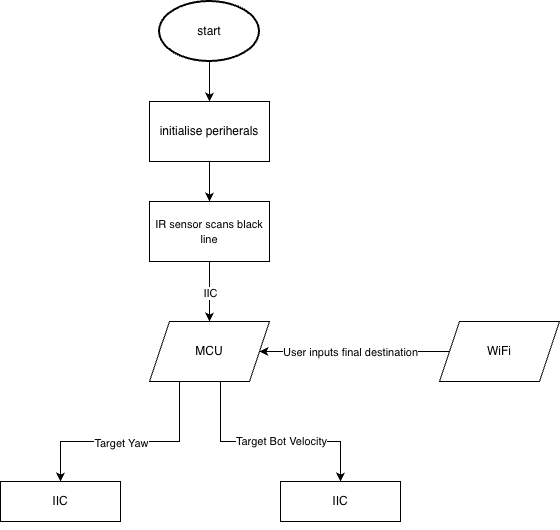

The diagram above was exported from draw.io. Its source (the exported page's mxGraphModel, read from the mxfile embedded in the PNG):
<mxGraphModel dx="1018" dy="693" grid="1" gridSize="10" guides="1" tooltips="1" connect="1" arrows="1" fold="1" page="1" pageScale="1" pageWidth="827" pageHeight="1169" math="0" shadow="0">
  <root>
    <mxCell id="0" />
    <mxCell id="1" parent="0" />
    <mxCell id="B-8CqtbojnkP8lcfI51R-5" edge="1" parent="1" source="B-8CqtbojnkP8lcfI51R-1" style="edgeStyle=orthogonalEdgeStyle;rounded=0;orthogonalLoop=1;jettySize=auto;html=1;entryX=0.5;entryY=0;entryDx=0;entryDy=0;" target="B-8CqtbojnkP8lcfI51R-2">
      <mxGeometry relative="1" as="geometry" />
    </mxCell>
    <mxCell id="B-8CqtbojnkP8lcfI51R-1" parent="1" style="strokeWidth=2;html=1;shape=mxgraph.flowchart.start_1;whiteSpace=wrap;" value="start" vertex="1">
      <mxGeometry height="60" width="100" x="219" y="40" as="geometry" />
    </mxCell>
    <mxCell id="B-8CqtbojnkP8lcfI51R-6" edge="1" parent="1" source="B-8CqtbojnkP8lcfI51R-2" style="edgeStyle=orthogonalEdgeStyle;rounded=0;orthogonalLoop=1;jettySize=auto;html=1;entryX=0.5;entryY=0;entryDx=0;entryDy=0;" target="B-8CqtbojnkP8lcfI51R-3">
      <mxGeometry relative="1" as="geometry" />
    </mxCell>
    <mxCell id="B-8CqtbojnkP8lcfI51R-2" parent="1" style="rounded=0;whiteSpace=wrap;html=1;" value="initialise periherals" vertex="1">
      <mxGeometry height="60" width="120" x="209" y="140" as="geometry" />
    </mxCell>
    <mxCell id="B-8CqtbojnkP8lcfI51R-8" edge="1" parent="1" source="B-8CqtbojnkP8lcfI51R-3" style="edgeStyle=orthogonalEdgeStyle;rounded=0;orthogonalLoop=1;jettySize=auto;html=1;entryX=0.5;entryY=0;entryDx=0;entryDy=0;" target="B-8CqtbojnkP8lcfI51R-7">
      <mxGeometry relative="1" as="geometry" />
    </mxCell>
    <mxCell id="B-8CqtbojnkP8lcfI51R-9" connectable="0" parent="B-8CqtbojnkP8lcfI51R-8" style="edgeLabel;html=1;align=center;verticalAlign=middle;resizable=0;points=[];" value="IIC" vertex="1">
      <mxGeometry relative="1" x="0.0167" as="geometry">
        <mxPoint as="offset" />
      </mxGeometry>
    </mxCell>
    <mxCell id="B-8CqtbojnkP8lcfI51R-3" parent="1" style="rounded=0;whiteSpace=wrap;html=1;" value="&lt;font style=&quot;font-size: 11px;&quot;&gt;IR sensor scans black line&lt;/font&gt;" vertex="1">
      <mxGeometry height="60" width="120" x="209" y="240" as="geometry" />
    </mxCell>
    <mxCell id="B-8CqtbojnkP8lcfI51R-15" edge="1" parent="1" source="B-8CqtbojnkP8lcfI51R-7" style="edgeStyle=orthogonalEdgeStyle;rounded=0;orthogonalLoop=1;jettySize=auto;html=1;exitX=0.25;exitY=1;exitDx=0;exitDy=0;entryX=0.5;entryY=0;entryDx=0;entryDy=0;" target="B-8CqtbojnkP8lcfI51R-13">
      <mxGeometry relative="1" as="geometry">
        <Array as="points">
          <mxPoint x="239" y="480" />
          <mxPoint x="120" y="480" />
        </Array>
      </mxGeometry>
    </mxCell>
    <mxCell id="B-8CqtbojnkP8lcfI51R-18" connectable="0" parent="B-8CqtbojnkP8lcfI51R-15" style="edgeLabel;html=1;align=center;verticalAlign=middle;resizable=0;points=[];" value="Target Yaw" vertex="1">
      <mxGeometry relative="1" x="0.2968" y="1" as="geometry">
        <mxPoint x="23" as="offset" />
      </mxGeometry>
    </mxCell>
    <mxCell id="B-8CqtbojnkP8lcfI51R-16" edge="1" parent="1" source="B-8CqtbojnkP8lcfI51R-7" style="edgeStyle=orthogonalEdgeStyle;rounded=0;orthogonalLoop=1;jettySize=auto;html=1;entryX=0.5;entryY=0;entryDx=0;entryDy=0;" target="B-8CqtbojnkP8lcfI51R-14">
      <mxGeometry relative="1" as="geometry">
        <Array as="points">
          <mxPoint x="280" y="480" />
          <mxPoint x="400" y="480" />
        </Array>
      </mxGeometry>
    </mxCell>
    <mxCell id="B-8CqtbojnkP8lcfI51R-19" connectable="0" parent="B-8CqtbojnkP8lcfI51R-16" style="edgeLabel;html=1;align=center;verticalAlign=middle;resizable=0;points=[];" value="Target Bot Velocity" vertex="1">
      <mxGeometry relative="1" x="0.1909" y="2" as="geometry">
        <mxPoint x="-11" y="1" as="offset" />
      </mxGeometry>
    </mxCell>
    <mxCell id="B-8CqtbojnkP8lcfI51R-7" parent="1" style="shape=parallelogram;perimeter=parallelogramPerimeter;whiteSpace=wrap;html=1;fixedSize=1;" value="MCU" vertex="1">
      <mxGeometry height="60" width="120" x="209" y="360" as="geometry" />
    </mxCell>
    <mxCell id="B-8CqtbojnkP8lcfI51R-11" edge="1" parent="1" source="B-8CqtbojnkP8lcfI51R-10" style="edgeStyle=orthogonalEdgeStyle;rounded=0;orthogonalLoop=1;jettySize=auto;html=1;" target="B-8CqtbojnkP8lcfI51R-7">
      <mxGeometry relative="1" as="geometry" />
    </mxCell>
    <mxCell id="B-8CqtbojnkP8lcfI51R-12" connectable="0" parent="B-8CqtbojnkP8lcfI51R-11" style="edgeLabel;html=1;align=center;verticalAlign=middle;resizable=0;points=[];" value="User inputs final destination" vertex="1">
      <mxGeometry relative="1" x="0.18" y="3" as="geometry">
        <mxPoint x="12" y="-3" as="offset" />
      </mxGeometry>
    </mxCell>
    <mxCell id="B-8CqtbojnkP8lcfI51R-10" parent="1" style="shape=parallelogram;perimeter=parallelogramPerimeter;whiteSpace=wrap;html=1;fixedSize=1;" value="WiFi" vertex="1">
      <mxGeometry height="60" width="120" x="499" y="360" as="geometry" />
    </mxCell>
    <mxCell id="B-8CqtbojnkP8lcfI51R-13" parent="1" style="rounded=0;whiteSpace=wrap;html=1;" value="IIC" vertex="1">
      <mxGeometry height="40" width="120" x="60" y="520" as="geometry" />
    </mxCell>
    <mxCell id="B-8CqtbojnkP8lcfI51R-14" parent="1" style="rounded=0;whiteSpace=wrap;html=1;" value="IIC" vertex="1">
      <mxGeometry height="40" width="120" x="340" y="520" as="geometry" />
    </mxCell>
    <mxCell id="B-8CqtbojnkP8lcfI51R-17" edge="1" parent="1" source="B-8CqtbojnkP8lcfI51R-13" style="edgeStyle=orthogonalEdgeStyle;rounded=0;orthogonalLoop=1;jettySize=auto;html=1;exitX=0.5;exitY=1;exitDx=0;exitDy=0;" target="B-8CqtbojnkP8lcfI51R-13">
      <mxGeometry relative="1" as="geometry" />
    </mxCell>
  </root>
</mxGraphModel>